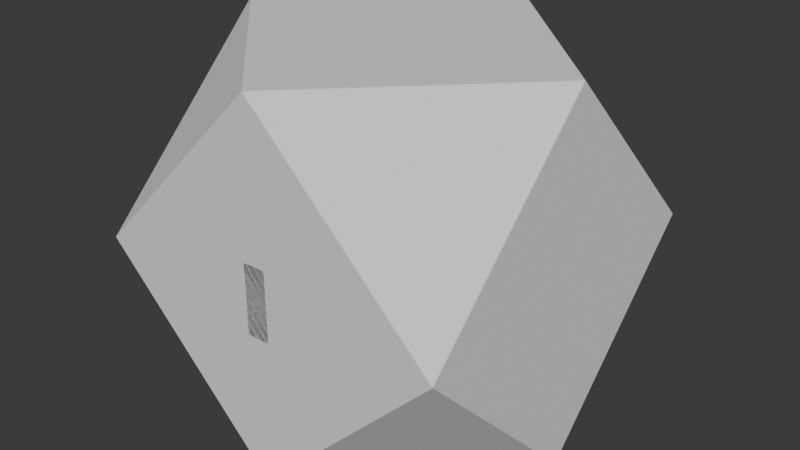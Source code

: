 # Source: coriolis_station.blend  (saved by Blender 4.5.90; exported with 4.5.12 LTS)
import bpy
from mathutils import Matrix  # noqa: F401  (used for matrix-valued properties, if any)

bpy.ops.wm.read_factory_settings(use_empty=True)
scene = bpy.context.scene
scene.name = 'Scene'

# ---- collections
col_collection = bpy.data.collections.new('Collection'); scene.collection.children.link(col_collection)

# ---- world
world_world = bpy.data.worlds.new('World'); scene.world = world_world
world_world.use_nodes = True; world_world.node_tree.nodes.clear()
_N = world_world.node_tree.nodes; _L = world_world.node_tree.links
n0 = _N.new('ShaderNodeOutputWorld'); n0.name = 'World Output'; n0.location = (200, 100)
n1 = _N.new('ShaderNodeBackground'); n1.name = 'Background'; n1.location = (-200, 100)
n1.inputs[0].default_value = (0.05088, 0.05088, 0.05088, 1.0)
_L.new(n1.outputs[0], n0.inputs[0])
n0.is_active_output = True
world_world.color = (0.05088, 0.05088, 0.05088)
world_world.sun_shadow_jitter_overblur = 0.0

# ---- meshes
me_station = bpy.data.meshes.new('station')
me_station.from_pydata([(160.0, 0.0, 160.0), (0.0, 160.0, 160.0), (-160.0, 0.0, 160.0), (0.0, -160.0, 160.0), (160.0, -160.0, 0.0), (160.0, 160.0, 0.0), (-160.0, 160.0, 0.0), (-160.0, -160.0, 0.0), (160.0, 0.0, -160.0), (0.0, 160.0, -160.0), (-160.0, 0.0, -160.0), (0.0, -160.0, -160.0), (10.0, -30.0, 160.0), (10.0, 30.0, 160.0), (-10.0, 30.0, 160.0), (-10.0, -30.0, 160.0)], [], [(14, 12, 13), (2, 0, 1), (8, 10, 9), (7, 11, 3), (6, 10, 2), (5, 9, 1), (4, 8, 0), (3, 11, 4), (2, 10, 7), (1, 9, 6), (2, 1, 6), (9, 10, 6), (1, 0, 5), (8, 5, 0), (8, 9, 5), (0, 3, 4), (11, 8, 4), (3, 2, 7), (10, 11, 7), (14, 15, 12), (2, 3, 0), (8, 11, 10)])
me_station.update()

# ---- objects
ob_station = bpy.data.objects.new('station', me_station)

# ---- transforms, parenting, visibility, modifiers, constraints
ob_station.location = (0.0, 0.0, 0.0)
ob_station.rotation_euler = (1.571, -0.0, 0.0)

# ---- collection membership
col_collection.objects.link(ob_station)

# ---- scene / render settings (as saved in the file)
scene.frame_start = 1; scene.frame_end = 250; scene.frame_set(1)
scene.render.engine = 'BLENDER_EEVEE_NEXT'
bpy.context.view_layer.update()

# ---- added for rendering (the .blend has no active camera and no usable light): camera, sun
cam_auto = bpy.data.cameras.new('AutoCamera')
cam_auto.lens = 50.0
cam_auto.sensor_width = 36.0
cam_auto.clip_end = 8999.81
ob_auto_camera = bpy.data.objects.new('AutoCamera', cam_auto)
scene.collection.objects.link(ob_auto_camera)
ob_auto_camera.location = (512.812, -615.374, 410.249)
ob_auto_camera.rotation_euler = (1.09748, -7.21219e-08, 0.694738)
scene.camera = ob_auto_camera
light_auto_sun = bpy.data.lights.new('AutoSun', 'SUN')
light_auto_sun.energy = 3.0
light_auto_sun.angle = 0.0523599
ob_auto_sun = bpy.data.objects.new('AutoSun', light_auto_sun)
scene.collection.objects.link(ob_auto_sun)
ob_auto_sun.rotation_euler = (0.872665, 0.174533, 0.523599)
bpy.context.view_layer.update()
